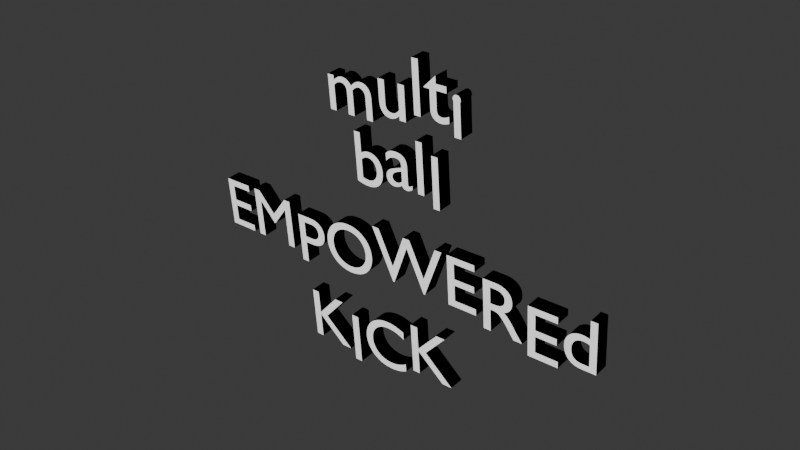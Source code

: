 # Source: FontAnimator.blend  (saved by Blender 5.0.119; exported with 4.5.12 LTS)
import bpy
from mathutils import Matrix  # noqa: F401  (used for matrix-valued properties, if any)

bpy.ops.wm.read_factory_settings(use_empty=True)
scene = bpy.context.scene
scene.name = 'Scene'

# ---- collections
col_collection = bpy.data.collections.new('Collection'); scene.collection.children.link(col_collection)

# ---- materials (node trees are filled in below, after node groups)
mat_white = bpy.data.materials.new('White')
mat_black = bpy.data.materials.new('Black')

# ---- node groups
ng_text = bpy.data.node_groups.new('Text', 'GeometryNodeTree')
_s = ng_text.interface.new_socket(name='Geometry', in_out='OUTPUT', socket_type='NodeSocketGeometry')
_s = ng_text.interface.new_socket(name='Geometry', in_out='INPUT', socket_type='NodeSocketGeometry')
_s = ng_text.interface.new_socket(name='Value', in_out='INPUT', socket_type='NodeSocketFloat')
_s.default_value = 71.8
_s.min_value = -1e+04
_s.max_value = 1e+04
_s = ng_text.interface.new_socket(name='Length', in_out='INPUT', socket_type='NodeSocketFloat')
_s.default_value = 0.5
_s.min_value = -1e+04
_s.max_value = 1e+04
ng_text.is_modifier = True
_N = ng_text.nodes; _L = ng_text.links
n0 = _N.new('NodeGroupInput'); n0.name = 'Group Input'; n0.location = (-2899, 129)
n1 = _N.new('NodeGroupOutput'); n1.name = 'Group Output'; n1.location = (849, 55)
n2 = _N.new('GeometryNodeInputPosition'); n2.name = 'Position'; n2.location = (-385, -1)
n2.hide = True
n3 = _N.new('ShaderNodeTexNoise'); n3.name = 'Noise Texture'; n3.location = (-1742, -40)
n3.width = 145
n3.noise_dimensions = '1D'
n3.inputs[2].default_value = 0.1
n3.inputs[4].default_value = 1.0
n4 = _N.new('GeometryNodeSetPosition'); n4.name = 'Set Position'; n4.location = (-144, 67)
n5 = _N.new('ShaderNodeCombineXYZ'); n5.name = 'Combine XYZ'; n5.location = (-425, -81)
n6 = _N.new('ShaderNodeMath'); n6.name = 'Math'; n6.location = (-2114, -63)
n7 = _N.new('ShaderNodeMath'); n7.name = 'Math.001'; n7.location = (-1252, -38)
n7.operation = 'MULTIPLY'
n7.inputs[1].default_value = 10.0
n8 = _N.new('ShaderNodeMath'); n8.name = 'Math.002'; n8.location = (-1054, -146)
n8.operation = 'FLOOR'
n9 = _N.new('ShaderNodeMath'); n9.name = 'Math.003'; n9.location = (-818, -4)
n9.operation = 'MULTIPLY'
n9.inputs[1].default_value = 0.02
n10 = _N.new('GeometryNodeStoreNamedAttribute'); n10.name = 'Store Named Attribute'; n10.location = (-1587, 156)
n10.domain = 'CORNER'
n10.inputs[2].default_value = 'X Val'
n11 = _N.new('GeometryNodeInputMeshIsland'); n11.name = 'Mesh Island'; n11.location = (-2331, -61)
n12 = _N.new('ShaderNodeTexWave'); n12.name = 'Wave Texture'; n12.location = (-1754, -328)
n12.width = 160
n12.inputs[1].default_value = 0.06
n13 = _N.new('ShaderNodeMath'); n13.name = 'Math.004'; n13.location = (-1426, -182)
n14 = _N.new('GeometryNodeExtrudeMesh'); n14.name = 'Extrude Mesh'; n14.location = (75, 97)
n14.inputs[3].default_value = 0.2
n15 = _N.new('GeometryNodeSetMaterial'); n15.name = 'Set Material'; n15.location = (447, 179)
n15.inputs[2].default_value = mat_black
n16 = _N.new('GeometryNodeSetMaterial'); n16.name = 'Set Material.001'; n16.location = (646, 111)
n16.inputs[2].default_value = mat_white
n17 = _N.new('ShaderNodeMath'); n17.name = 'Math.005'; n17.location = (-1245, -219)
n17.operation = 'MULTIPLY'
n17.inputs[1].default_value = 1.5
n18 = _N.new('ShaderNodeMath'); n18.name = 'Math.006'; n18.location = (-814, -171)
n18.operation = 'MULTIPLY'
n18.inputs[1].default_value = 0.125
_L.new(n2.outputs[0], n4.inputs[2])
_L.new(n5.outputs[0], n4.inputs[3])
_L.new(n6.outputs[0], n3.inputs[1])
_L.new(n8.outputs[0], n9.inputs[0])
_L.new(n0.outputs[0], n10.inputs[0])
_L.new(n10.outputs[0], n4.inputs[0])
_L.new(n0.outputs[1], n6.inputs[1])
_L.new(n11.outputs[0], n6.inputs[0])
_L.new(n6.outputs[0], n12.inputs[0])
_L.new(n12.outputs[1], n13.inputs[0])
_L.new(n3.outputs[1], n13.inputs[1])
_L.new(n13.outputs[0], n7.inputs[0])
_L.new(n4.outputs[0], n14.inputs[0])
_L.new(n14.outputs[0], n15.inputs[0])
_L.new(n14.outputs[2], n15.inputs[1])
_L.new(n15.outputs[0], n16.inputs[0])
_L.new(n14.outputs[1], n16.inputs[1])
_L.new(n16.outputs[0], n1.inputs[0])
_L.new(n13.outputs[0], n17.inputs[0])
_L.new(n8.outputs[0], n18.inputs[0])
_L.new(n17.outputs[0], n8.inputs[0])
_L.new(n18.outputs[0], n5.inputs[1])
n1.is_active_output = True

# ---- material node trees
mat_white.use_nodes = True; mat_white.node_tree.nodes.clear()
_N = mat_white.node_tree.nodes; _L = mat_white.node_tree.links
n0 = _N.new('ShaderNodeOutputMaterial'); n0.name = 'Material Output'; n0.location = (200, 100)
n1 = _N.new('ShaderNodeAttribute'); n1.name = 'Attribute'; n1.location = (-507, 96)
n1.attribute_name = 'X Val'
n2 = _N.new('ShaderNodeEmission'); n2.name = 'Emission'; n2.location = (-84, 103)
_L.new(n2.outputs[0], n0.inputs[0])
n0.is_active_output = True
mat_black.use_nodes = True; mat_black.node_tree.nodes.clear()
_N = mat_black.node_tree.nodes; _L = mat_black.node_tree.links
n0 = _N.new('ShaderNodeOutputMaterial'); n0.name = 'Material Output'; n0.location = (200, 100)
n1 = _N.new('ShaderNodeEmission'); n1.name = 'Emission'; n1.location = (-37, 130)
n1.inputs[0].default_value = (0.0, 0.0, 0.0, 1.0)
_L.new(n1.outputs[0], n0.inputs[0])
n0.is_active_output = True

# ---- world
world_world = bpy.data.worlds.new('World'); scene.world = world_world
world_world.use_nodes = True; world_world.node_tree.nodes.clear()
_N = world_world.node_tree.nodes; _L = world_world.node_tree.links
n0 = _N.new('ShaderNodeOutputWorld'); n0.name = 'World Output'; n0.location = (200, 100)
n1 = _N.new('ShaderNodeBackground'); n1.name = 'Background'; n1.location = (-200, 100)
n1.inputs[0].default_value = (0.05088, 0.05088, 0.05088, 1.0)
_L.new(n1.outputs[0], n0.inputs[0])
n0.is_active_output = True
world_world.color = (0.05088, 0.05088, 0.05088)
world_world.sun_shadow_jitter_overblur = 0.0

# ---- curves / text
txt_text_002 = bpy.data.curves.new('Text.002', 'FONT')
txt_text_002.dimensions = '2D'
txt_text_002.body = 'EMPOWEREd'
txt_text_002.materials.append(mat_white)
txt_text_002.align_x = 'CENTER'
txt_text_004 = bpy.data.curves.new('Text.004', 'FONT')
txt_text_004.dimensions = '2D'
txt_text_004.body = 'KICK '
txt_text_004.materials.append(mat_white)
txt_text_004.align_x = 'CENTER'
txt_text_005 = bpy.data.curves.new('Text.005', 'FONT')
txt_text_005.dimensions = '2D'
txt_text_005.body = 'multi\nball'
txt_text_005.materials.append(mat_white)
txt_text_005.materials.append(mat_black)
txt_text_005.align_x = 'CENTER'

# ---- objects
ob_text_001 = bpy.data.objects.new('Text.001', txt_text_002)
ob_text_002 = bpy.data.objects.new('Text.002', txt_text_004)
ob_text_003 = bpy.data.objects.new('Text.003', txt_text_005)

# ---- transforms, parenting, visibility, modifiers, constraints
ob_text_001.location = (4.912, -0.8994, 0.5469)
ob_text_001.rotation_euler = (1.658, -0.0, 0.0)
_m = ob_text_001.modifiers.new('GeometryNodes', 'NODES')
_m.node_group = ng_text
_gi = [s.identifier for s in ng_text.interface.items_tree if s.item_type == 'SOCKET' and s.in_out == 'INPUT']
_m[_gi[1]] = 9.51  # 'Value'
_m[_gi[2]] = 1.88  # 'Length'
ob_text_002.location = (4.944, -1.046, -0.4754)
ob_text_002.rotation_euler = (1.658, -0.0, 0.0)
_m = ob_text_002.modifiers.new('GeometryNodes', 'NODES')
_m.node_group = ng_text
_gi = [s.identifier for s in ng_text.interface.items_tree if s.item_type == 'SOCKET' and s.in_out == 'INPUT']
_m[_gi[1]] = 3.029  # 'Value'
_m[_gi[2]] = 1.88  # 'Length'
ob_text_003.location = (4.912, -0.8994, 2.767)
ob_text_003.rotation_euler = (1.658, -0.0, 0.0)
_m = ob_text_003.modifiers.new('GeometryNodes', 'NODES')
_m.node_group = ng_text
_gi = [s.identifier for s in ng_text.interface.items_tree if s.item_type == 'SOCKET' and s.in_out == 'INPUT']
_m[_gi[1]] = 22.5  # 'Value'
_m[_gi[2]] = 1.88  # 'Length'

# ---- collection membership
col_collection.objects.link(ob_text_001)
col_collection.objects.link(ob_text_002)
col_collection.objects.link(ob_text_003)

# ---- scene / render settings (as saved in the file)
scene.frame_start = 25; scene.frame_end = 145; scene.frame_set(42)
scene.render.engine = 'BLENDER_EEVEE_NEXT'
scene.render.film_transparent = True
scene.render.bake_bias = 0.0
scene.render.bake_samples = 0
scene.cycles.sampling_pattern = 'TABULATED_SOBOL'
scene.eevee.use_volume_custom_range = False
bpy.context.view_layer.update()

# ---- added for rendering (the .blend has no active camera): camera
cam_auto = bpy.data.cameras.new('AutoCamera')
cam_auto.lens = 50.0
cam_auto.sensor_width = 36.0
cam_auto.clip_end = 1000.0
ob_auto_camera = bpy.data.objects.new('AutoCamera', cam_auto)
scene.collection.objects.link(ob_auto_camera)
ob_auto_camera.location = (12.4184, -9.99493, 7.48977)
ob_auto_camera.rotation_euler = (1.09748, -7.21219e-08, 0.694738)
scene.camera = ob_auto_camera
bpy.context.view_layer.update()
